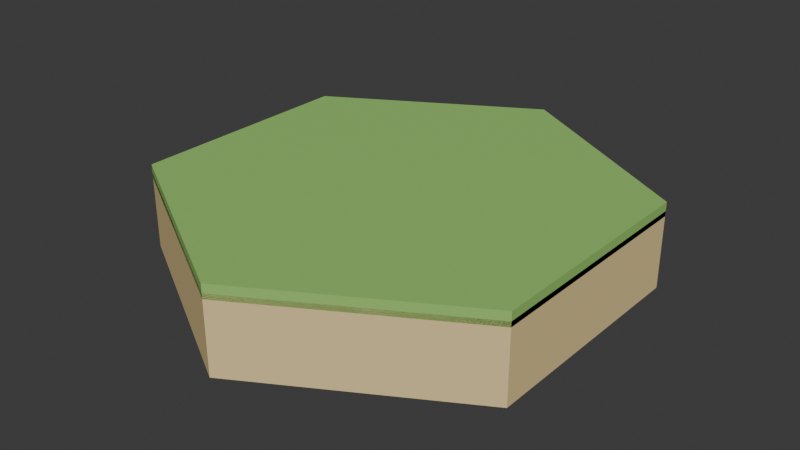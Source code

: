 # Source: land_tile.blend  (saved by Blender 4.4.32; exported with 4.5.12 LTS)
import bpy
from mathutils import Matrix  # noqa: F401  (used for matrix-valued properties, if any)

bpy.ops.wm.read_factory_settings(use_empty=True)
scene = bpy.context.scene
scene.name = 'Scene'

# ---- collections
col_collection = bpy.data.collections.new('Collection'); scene.collection.children.link(col_collection)

# ---- materials (node trees are filled in below, after node groups)
mat_soft_coast_sand = bpy.data.materials.new('Soft coast sand')
mat_soft_coast_sand.diffuse_color = (0.807, 0.624, 0.3005, 1.0)
mat_bright_meadow = bpy.data.materials.new('Bright meadow')
mat_bright_meadow.diffuse_color = (0.3005, 0.5841, 0.1441, 1.0)

# ---- material node trees
mat_soft_coast_sand.use_nodes = True; mat_soft_coast_sand.node_tree.nodes.clear()
_N = mat_soft_coast_sand.node_tree.nodes; _L = mat_soft_coast_sand.node_tree.links
n0 = _N.new('ShaderNodeBsdfPrincipled'); n0.name = 'Principled BSDF'; n0.location = (10, 300)
n0.inputs[0].default_value = (0.807, 0.624, 0.3005, 1.0)
n0.inputs[2].default_value = 0.78
n1 = _N.new('ShaderNodeOutputMaterial'); n1.name = 'Material Output'; n1.location = (300, 300)
_L.new(n0.outputs[0], n1.inputs[0])
n1.is_active_output = True
mat_bright_meadow.use_nodes = True; mat_bright_meadow.node_tree.nodes.clear()
_N = mat_bright_meadow.node_tree.nodes; _L = mat_bright_meadow.node_tree.links
n0 = _N.new('ShaderNodeBsdfPrincipled'); n0.name = 'Principled BSDF'; n0.location = (10, 300)
n0.inputs[0].default_value = (0.3005, 0.5841, 0.1441, 1.0)
n0.inputs[2].default_value = 0.78
n1 = _N.new('ShaderNodeOutputMaterial'); n1.name = 'Material Output'; n1.location = (300, 300)
_L.new(n0.outputs[0], n1.inputs[0])
n1.is_active_output = True

# ---- world
world_world = bpy.data.worlds.new('World'); scene.world = world_world
world_world.use_nodes = True; world_world.node_tree.nodes.clear()
_N = world_world.node_tree.nodes; _L = world_world.node_tree.links
n0 = _N.new('ShaderNodeOutputWorld'); n0.name = 'World Output'; n0.location = (300, 300)
n1 = _N.new('ShaderNodeBackground'); n1.name = 'Background'; n1.location = (10, 300)
n1.inputs[0].default_value = (0.05088, 0.05088, 0.05088, 1.0)
_L.new(n1.outputs[0], n0.inputs[0])
n0.is_active_output = True
world_world.color = (0.05088, 0.05088, 0.05088)
world_world.sun_shadow_jitter_overblur = 0.0

# ---- meshes
me_cone_026 = bpy.data.meshes.new('Cone.026')
me_cone_026.from_pydata([(0.0, 1.34, -0.22), (0.0, 1.34, 0.22), (1.16, 0.67, -0.22), (1.16, 0.67, 0.22), (1.16, -0.67, -0.22), (1.16, -0.67, 0.22), (0.0, -1.34, -0.22), (0.0, -1.34, 0.22), (-1.16, -0.67, -0.22), (-1.16, -0.67, 0.22), (-1.16, 0.67, -0.22), (-1.16, 0.67, 0.22)], [], [(0, 1, 3, 2), (2, 3, 5, 4), (4, 5, 7, 6), (6, 7, 9, 8), (3, 1, 11, 9, 7, 5), (8, 9, 11, 10), (10, 11, 1, 0), (0, 2, 4, 6, 8, 10)])
_uv = me_cone_026.uv_layers.new(name='UVMap')
_uv.uv.foreach_set('vector', [1.0, 0.5, 1.0, 1.0, 0.8333, 1.0, 0.8333, 0.5, 0.8333, 0.5, 0.8333, 1.0, 0.6667, 1.0, 0.6667, 0.5, 0.6667, 0.5, 0.6667, 1.0, 0.5, 1.0, 0.5, 0.5, 0.5, 0.5, 0.5, 1.0, 0.3333, 1.0, 0.3333, 0.5, 0.4578, 0.37, 0.25, 0.49, 0.04215, 0.37, 0.04215, 0.13, 0.25, 0.01, 0.4578, 0.13, 0.3333, 0.5, 0.3333, 1.0, 0.1667, 1.0, 0.1667, 0.5, 0.1667, 0.5, 0.1667, 1.0, -8.941e-08, 1.0, -8.941e-08, 0.5, 0.75, 0.49, 0.9578, 0.37, 0.9578, 0.13, 0.75, 0.01, 0.5422, 0.13, 0.5422, 0.37])
me_cone_026.materials.append(mat_soft_coast_sand)
me_cone_026.update()
me_cone_027 = bpy.data.meshes.new('Cone.027')
me_cone_027.from_pydata([(0.0, 1.34, -0.04), (0.0, 1.34, 0.04), (1.16, 0.67, -0.04), (1.16, 0.67, 0.04), (1.16, -0.67, -0.04), (1.16, -0.67, 0.04), (0.0, -1.34, -0.04), (0.0, -1.34, 0.04), (-1.16, -0.67, -0.04), (-1.16, -0.67, 0.04), (-1.16, 0.67, -0.04), (-1.16, 0.67, 0.04)], [], [(0, 1, 3, 2), (2, 3, 5, 4), (4, 5, 7, 6), (6, 7, 9, 8), (3, 1, 11, 9, 7, 5), (8, 9, 11, 10), (10, 11, 1, 0), (0, 2, 4, 6, 8, 10)])
_uv = me_cone_027.uv_layers.new(name='UVMap')
_uv.uv.foreach_set('vector', [1.0, 0.5, 1.0, 1.0, 0.8333, 1.0, 0.8333, 0.5, 0.8333, 0.5, 0.8333, 1.0, 0.6667, 1.0, 0.6667, 0.5, 0.6667, 0.5, 0.6667, 1.0, 0.5, 1.0, 0.5, 0.5, 0.5, 0.5, 0.5, 1.0, 0.3333, 1.0, 0.3333, 0.5, 0.4578, 0.37, 0.25, 0.49, 0.04215, 0.37, 0.04215, 0.13, 0.25, 0.01, 0.4578, 0.13, 0.3333, 0.5, 0.3333, 1.0, 0.1667, 1.0, 0.1667, 0.5, 0.1667, 0.5, 0.1667, 1.0, -8.941e-08, 1.0, -8.941e-08, 0.5, 0.75, 0.49, 0.9578, 0.37, 0.9578, 0.13, 0.75, 0.01, 0.5422, 0.13, 0.5422, 0.37])
me_cone_027.materials.append(mat_bright_meadow)
me_cone_027.update()

# ---- objects
ob_landtile = bpy.data.objects.new('LandTile', None)
ob_clay_edge = bpy.data.objects.new('Clay edge', me_cone_026)
ob_grass = bpy.data.objects.new('Grass', me_cone_027)

# ---- transforms, parenting, visibility, modifiers, constraints
ob_landtile.location = (0.0, 0.0, 0.0)
ob_clay_edge.parent = ob_landtile
ob_clay_edge.location = (0.0, 0.0, -0.22)
ob_grass.parent = ob_landtile
ob_grass.location = (0.0, 0.0, 0.01)

# ---- collection membership
col_collection.objects.link(ob_landtile)
col_collection.objects.link(ob_clay_edge)
col_collection.objects.link(ob_grass)

# ---- scene / render settings (as saved in the file)
scene.frame_start = 1; scene.frame_end = 250; scene.frame_set(1)
scene.render.engine = 'BLENDER_EEVEE_NEXT'
bpy.context.view_layer.update()

# ---- added for rendering (the .blend has no active camera and no usable light): camera, sun
cam_auto = bpy.data.cameras.new('AutoCamera')
cam_auto.lens = 50.0
cam_auto.sensor_width = 36.0
cam_auto.clip_end = 1000.0
ob_auto_camera = bpy.data.objects.new('AutoCamera', cam_auto)
scene.collection.objects.link(ob_auto_camera)
ob_auto_camera.location = (3.31139, -3.97366, 2.45411)
ob_auto_camera.rotation_euler = (1.09748, -7.21219e-08, 0.694738)
scene.camera = ob_auto_camera
light_auto_sun = bpy.data.lights.new('AutoSun', 'SUN')
light_auto_sun.energy = 3.0
light_auto_sun.angle = 0.0523599
ob_auto_sun = bpy.data.objects.new('AutoSun', light_auto_sun)
scene.collection.objects.link(ob_auto_sun)
ob_auto_sun.rotation_euler = (0.872665, 0.174533, 0.523599)
bpy.context.view_layer.update()
